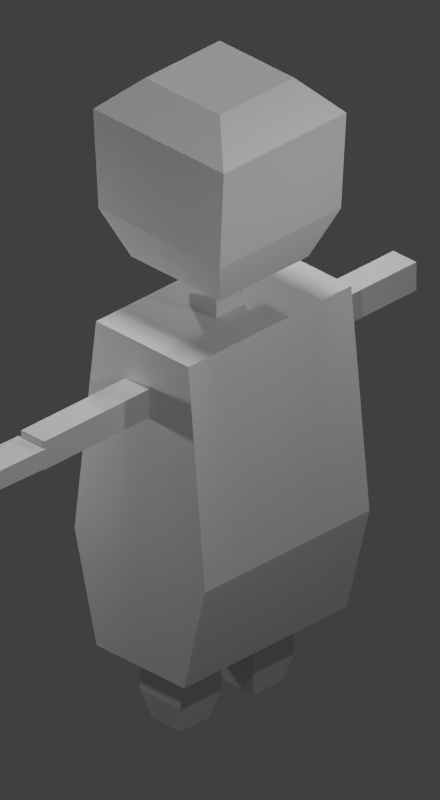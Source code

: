 # Source: indian_axe.blend  (saved by Blender 2.69.0; exported with 4.5.12 LTS)
import bpy
from mathutils import Matrix  # noqa: F401  (used for matrix-valued properties, if any)

bpy.ops.wm.read_factory_settings(use_empty=True)
scene = bpy.context.scene
scene.name = 'Scene'

# ---- collections
col_collection_1 = bpy.data.collections.new('Collection 1'); scene.collection.children.link(col_collection_1)

# ---- materials (node trees are filled in below, after node groups)
mat_material = bpy.data.materials.new('Material')
mat_material.alpha_threshold = 0.0
mat_material.use_transparent_shadow = False
mat_material.roughness = 0.5
mat_material.line_color = (0.0, 0.0, 0.0, 1.0)

# ---- material node trees

# ---- world
world_world = bpy.data.worlds.new('World'); scene.world = world_world
world_world.color = (0.05088, 0.05088, 0.05088)
world_world.use_sun_shadow = False
world_world.sun_shadow_jitter_overblur = 0.0
world_world.cycles.sampling_method = 'MANUAL'
world_world.cycles.sample_map_resolution = 256

# ---- cameras
cam_camera_002 = bpy.data.cameras.new('Camera.002')
cam_camera_002.type = 'ORTHO'
cam_camera_002.clip_end = 100.0
cam_camera_002.lens = 35.0
cam_camera_002.sensor_width = 32.0
cam_camera_002.sensor_height = 18.0
cam_camera_002.ortho_scale = 7.314
cam_camera_002.shift_x = -0.2
cam_camera_002.shift_y = 0.232
cam_camera_002.dof.focus_distance = 0.0
cam_camera_002.dof.aperture_fstop = 128.0
cam_camera_003 = bpy.data.cameras.new('Camera.003')
cam_camera_003.type = 'ORTHO'
cam_camera_003.clip_end = 100.0
cam_camera_003.lens = 35.0
cam_camera_003.sensor_width = 32.0
cam_camera_003.sensor_height = 18.0
cam_camera_003.ortho_scale = 7.314
cam_camera_003.shift_x = -0.208
cam_camera_003.shift_y = 0.202
cam_camera_003.dof.focus_distance = 0.0
cam_camera_003.dof.aperture_fstop = 128.0
cam_camera_004 = bpy.data.cameras.new('Camera.004')
cam_camera_004.type = 'ORTHO'
cam_camera_004.clip_end = 100.0
cam_camera_004.lens = 35.0
cam_camera_004.sensor_width = 32.0
cam_camera_004.sensor_height = 18.0
cam_camera_004.ortho_scale = 7.314
cam_camera_004.shift_x = -0.208
cam_camera_004.shift_y = 0.202
cam_camera_004.dof.focus_distance = 0.0
cam_camera_004.dof.aperture_fstop = 128.0
cam_camera_005 = bpy.data.cameras.new('Camera.005')
cam_camera_005.type = 'ORTHO'
cam_camera_005.clip_end = 100.0
cam_camera_005.lens = 35.0
cam_camera_005.sensor_width = 32.0
cam_camera_005.sensor_height = 18.0
cam_camera_005.ortho_scale = 7.314
cam_camera_005.shift_x = -0.208
cam_camera_005.shift_y = 0.202
cam_camera_005.dof.focus_distance = 0.0
cam_camera_005.dof.aperture_fstop = 128.0
cam_camera_006 = bpy.data.cameras.new('Camera.006')
cam_camera_006.type = 'ORTHO'
cam_camera_006.clip_end = 100.0
cam_camera_006.lens = 35.0
cam_camera_006.sensor_width = 32.0
cam_camera_006.sensor_height = 18.0
cam_camera_006.ortho_scale = 7.314
cam_camera_006.shift_x = -0.208
cam_camera_006.shift_y = 0.202
cam_camera_006.dof.focus_distance = 0.0
cam_camera_006.dof.aperture_fstop = 128.0

# ---- lights
light_lamp_003 = bpy.data.lights.new('Lamp.003', 'POINT')
light_lamp_003.transmission_factor = 0.0
light_lamp_003.cutoff_distance = 30.0
light_lamp_003.energy = 100.0
light_lamp_003.shadow_buffer_clip_start = 1.001
light_lamp_003.shadow_soft_size = 0.1
light_lamp_003.shadow_maximum_resolution = 0.006
light_lamp_003.use_absolute_resolution = True
light_lamp_003.cycles.use_multiple_importance_sampling = False
light_lamp_002 = bpy.data.lights.new('Lamp.002', 'POINT')
light_lamp_002.transmission_factor = 0.0
light_lamp_002.cutoff_distance = 30.0
light_lamp_002.energy = 100.0
light_lamp_002.shadow_buffer_clip_start = 1.001
light_lamp_002.shadow_soft_size = 0.1
light_lamp_002.shadow_maximum_resolution = 0.006
light_lamp_002.use_absolute_resolution = True
light_lamp_002.cycles.use_multiple_importance_sampling = False
light_lamp_001 = bpy.data.lights.new('Lamp.001', 'POINT')
light_lamp_001.transmission_factor = 0.0
light_lamp_001.cutoff_distance = 30.0
light_lamp_001.energy = 100.0
light_lamp_001.shadow_buffer_clip_start = 1.001
light_lamp_001.shadow_soft_size = 0.1
light_lamp_001.shadow_maximum_resolution = 0.006
light_lamp_001.use_absolute_resolution = True
light_lamp_001.cycles.use_multiple_importance_sampling = False
light_sun = bpy.data.lights.new('Sun', 'SUN')
light_sun.transmission_factor = 0.0
light_sun.angle = 0.1993
light_sun.energy = 1.0
light_sun.shadow_buffer_clip_start = 0.5
light_sun.shadow_soft_size = 0.1
light_sun.shadow_cascade_max_distance = 1000.0
light_sun.cycles.use_multiple_importance_sampling = False
light_lamp = bpy.data.lights.new('Lamp', 'POINT')
light_lamp.transmission_factor = 0.0
light_lamp.cutoff_distance = 30.0
light_lamp.energy = 100.0
light_lamp.shadow_buffer_clip_start = 1.001
light_lamp.shadow_soft_size = 0.1
light_lamp.shadow_maximum_resolution = 0.006
light_lamp.use_absolute_resolution = True
light_lamp.cycles.use_multiple_importance_sampling = False

# ---- meshes
me_cube_005 = bpy.data.meshes.new('Cube.005')
me_cube_005.from_pydata([(-1.354, -3.407, -6.518), (-1.354, -1.407, -6.518), (11.53, -1.407, -5.869), (11.53, -3.407, -5.869), (-1.473, -3.407, -5.376), (-1.473, -1.407, -5.376), (11.44, -1.407, -4.795), (11.44, -3.407, -4.795), (11.3, -2.233, -4.787), (11.3, -2.582, -4.787), (10.46, -2.582, -4.764), (10.46, -2.233, -4.764), (11.16, -1.407, -3.559), (11.16, -3.407, -3.559), (10.39, -2.582, -3.542), (10.39, -2.233, -3.542), (10.35, -2.478, -5.936), (10.36, -2.337, -5.93), (11.53, -2.337, -5.869), (11.53, -2.478, -5.869), (10.56, -2.478, -6.36), (10.56, -2.337, -6.36), (11.47, -2.337, -6.314), (11.47, -2.478, -6.314), (9.264, -2.691, -9.336), (9.264, -2.123, -9.336), (12.92, -2.123, -9.152), (12.92, -2.691, -9.152)], [], [(4, 5, 1, 0), (5, 6, 2, 1), (6, 7, 3, 2), (7, 4, 0, 3), (3, 0, 16, 19), (4, 7, 11, 8), (11, 10, 9, 8), (6, 10, 14, 12), (6, 5, 9, 10), (5, 4, 8, 9), (13, 12, 14, 15), (11, 7, 13, 15), (10, 11, 15, 14), (7, 6, 12, 13), (19, 16, 20, 23), (2, 3, 19, 18), (1, 2, 18, 17), (0, 1, 17, 16), (23, 20, 24, 27), (18, 19, 23, 22), (17, 18, 22, 21), (16, 17, 21, 20), (24, 25, 26, 27), (22, 23, 27, 26), (21, 22, 26, 25), (20, 21, 25, 24)])
me_cube_005.use_remesh_preserve_volume = False
me_cube_005.use_remesh_preserve_attributes = False
me_cube_005.use_mirror_vertex_groups = False
me_cube_005.update()
me_cube_004 = bpy.data.meshes.new('Cube.004')
me_cube_004.from_pydata([(-1.0, -1.0, -1.0), (-1.0, 3.897, -1.0), (1.0, 3.897, -1.0), (1.0, -1.0, -1.0), (-1.0, -1.0, 1.0), (-1.0, 3.897, 1.0), (1.0, 3.897, 1.0), (1.0, -1.0, 1.0), (-1.0, 8.859, -1.0), (1.0, 8.859, -1.0), (-1.0, 8.859, 1.0), (1.0, 8.859, 1.0)], [], [(4, 5, 1, 0), (2, 1, 8, 9), (6, 7, 3, 2), (7, 4, 0, 3), (0, 1, 2, 3), (7, 6, 5, 4), (10, 11, 9, 8), (6, 2, 9, 11), (5, 6, 11, 10), (1, 5, 10, 8)])
me_cube_004.use_remesh_preserve_volume = False
me_cube_004.use_remesh_preserve_attributes = False
me_cube_004.use_mirror_vertex_groups = False
me_cube_004.update()
me_cube_006 = bpy.data.meshes.new('Cube.006')
me_cube_006.from_pydata([(-1.0, -1.0, -1.0), (-1.0, 3.897, -1.0), (1.0, 3.897, -1.0), (1.0, -1.0, -1.0), (-1.0, -1.0, 1.0), (-1.0, 3.897, 1.0), (1.0, 3.897, 1.0), (1.0, -1.0, 1.0), (-1.0, 8.859, -1.0), (1.0, 8.859, -1.0), (-1.0, 8.859, 1.0), (1.0, 8.859, 1.0)], [], [(4, 5, 1, 0), (2, 1, 8, 9), (6, 7, 3, 2), (7, 4, 0, 3), (0, 1, 2, 3), (7, 6, 5, 4), (10, 11, 9, 8), (6, 2, 9, 11), (5, 6, 11, 10), (1, 5, 10, 8)])
me_cube_006.use_remesh_preserve_volume = False
me_cube_006.use_remesh_preserve_attributes = False
me_cube_006.use_mirror_vertex_groups = False
me_cube_006.update()
me_plane = bpy.data.meshes.new('Plane')
me_plane.from_pydata([(1.0, -1.0, 0.0), (-1.0, -1.0, 0.0), (1.0, 1.0, 0.0), (-1.0, 1.0, 0.0), (1.368, -1.368, 0.8887), (-1.368, -1.368, 0.8887), (1.368, 1.368, 0.8887), (-1.368, 1.368, 0.8887), (1.473, -1.386, 2.683), (-1.473, -1.386, 2.683), (1.473, 1.386, 2.683), (-1.473, 1.386, 2.683), (0.8395, -0.8395, 3.291), (-0.8395, -0.8395, 3.291), (0.8395, 0.8395, 3.291), (-0.8395, 0.8395, 3.291)], [], [(1, 3, 2, 0), (4, 6, 10, 8), (0, 2, 6, 4), (3, 1, 5, 7), (2, 3, 7, 6), (1, 0, 4, 5), (8, 10, 14, 12), (7, 5, 9, 11), (6, 7, 11, 10), (5, 4, 8, 9), (13, 12, 14, 15), (11, 9, 13, 15), (10, 11, 15, 14), (9, 8, 12, 13)])
me_plane.use_remesh_preserve_volume = False
me_plane.use_remesh_preserve_attributes = False
me_plane.use_mirror_vertex_groups = False
me_plane.update()
me_cube_001 = bpy.data.meshes.new('Cube.001')
me_cube_001.from_pydata([(-1.0, -1.0, -1.0), (-1.0, 1.0, -1.0), (1.0, 1.0, -1.0), (1.0, -1.0, -1.0), (-1.0, -1.0, 1.0), (-1.0, 1.0, 1.0), (1.0, 1.0, 1.0), (1.0, -1.0, 1.0), (-0.715, -0.715, -2.139), (-0.715, 0.715, -2.139), (0.715, 0.715, -2.139), (0.715, -0.715, -2.139)], [], [(4, 5, 1, 0), (5, 6, 2, 1), (6, 7, 3, 2), (7, 4, 0, 3), (3, 0, 8, 11), (7, 6, 5, 4), (8, 9, 10, 11), (2, 3, 11, 10), (1, 2, 10, 9), (0, 1, 9, 8)])
me_cube_001.use_remesh_preserve_volume = False
me_cube_001.use_remesh_preserve_attributes = False
me_cube_001.use_mirror_vertex_groups = False
me_cube_001.update()
me_cube_002 = bpy.data.meshes.new('Cube.002')
me_cube_002.from_pydata([(-1.0, -1.0, -1.0), (-1.0, 1.0, -1.0), (1.0, 1.0, -1.0), (1.0, -1.0, -1.0), (-1.0, -1.0, 1.0), (-1.0, 1.0, 1.0), (1.0, 1.0, 1.0), (1.0, -1.0, 1.0), (-0.715, -0.715, -2.139), (-0.715, 0.715, -2.139), (0.715, 0.715, -2.139), (0.715, -0.715, -2.139)], [], [(4, 5, 1, 0), (5, 6, 2, 1), (6, 7, 3, 2), (7, 4, 0, 3), (3, 0, 8, 11), (7, 6, 5, 4), (8, 9, 10, 11), (2, 3, 11, 10), (1, 2, 10, 9), (0, 1, 9, 8)])
me_cube_002.use_remesh_preserve_volume = False
me_cube_002.use_remesh_preserve_attributes = False
me_cube_002.use_mirror_vertex_groups = False
me_cube_002.update()
me_cube_003 = bpy.data.meshes.new('Cube.003')
me_cube_003.from_pydata([(-1.0, -1.0, -1.0), (-1.0, 1.0, -1.0), (1.0, 1.0, -1.0), (1.0, -1.0, -1.0), (-1.0, -1.0, 3.364), (-1.0, 1.0, 3.364), (1.0, 1.0, 3.364), (1.0, -1.0, 3.364)], [], [(4, 5, 1, 0), (5, 6, 2, 1), (6, 7, 3, 2), (7, 4, 0, 3), (0, 1, 2, 3), (7, 6, 5, 4)])
me_cube_003.use_remesh_preserve_volume = False
me_cube_003.use_remesh_preserve_attributes = False
me_cube_003.use_mirror_vertex_groups = False
me_cube_003.update()
me_cube = bpy.data.meshes.new('Cube')
me_cube.from_pydata([(0.4042, -0.456, -1.0), (0.4044, -4.198, -1.0), (-1.599, -4.201, -1.004), (-1.596, -0.456, -1.0), (0.9019, -0.4376, 1.0), (0.9019, -4.21, 1.0), (-2.093, -4.21, 1.0), (-2.093, -0.4376, 1.0), (0.5026, -0.4571, 5.058), (0.5026, -4.196, 5.058), (-1.615, -4.196, 5.058), (-1.615, -0.4571, 5.058)], [], [(0, 1, 2, 3), (7, 6, 10, 11), (0, 4, 5, 1), (1, 5, 6, 2), (2, 6, 7, 3), (4, 0, 3, 7), (8, 11, 10, 9), (6, 5, 9, 10), (4, 7, 11, 8), (5, 4, 8, 9)])
me_cube.materials.append(mat_material)
me_cube.use_remesh_preserve_volume = False
me_cube.use_remesh_preserve_attributes = False
me_cube.use_mirror_vertex_groups = False
me_cube.update()
arm_body = bpy.data.armatures.new('Body')  # bones are not reproduced

# ---- objects
ob_armature = bpy.data.objects.new('Armature', arm_body)
ob_cube_006 = bpy.data.objects.new('Cube.006', me_cube_005)
ob_cube_005 = bpy.data.objects.new('Cube.005', me_cube_004)
ob_cube_004 = bpy.data.objects.new('Cube.004', me_cube_006)
ob_plane = bpy.data.objects.new('Plane', me_plane)
ob_cube_001 = bpy.data.objects.new('Cube.001', me_cube_001)
ob_cube_002 = bpy.data.objects.new('Cube.002', me_cube_002)
ob_cube_003 = bpy.data.objects.new('Cube.003', me_cube_003)
ob_cube = bpy.data.objects.new('Cube', me_cube)
ob_lamp_003 = bpy.data.objects.new('Lamp.003', light_lamp_003)
ob_lamp_002 = bpy.data.objects.new('Lamp.002', light_lamp_002)
ob_lamp_001 = bpy.data.objects.new('Lamp.001', light_lamp_001)
ob_sun = bpy.data.objects.new('Sun', light_sun)
ob_lamp = bpy.data.objects.new('Lamp', light_lamp)
ob_camera = bpy.data.objects.new('Camera', cam_camera_002)
ob_camera_001 = bpy.data.objects.new('Camera.001', cam_camera_003)
ob_camera_002 = bpy.data.objects.new('Camera.002', cam_camera_004)
ob_camera_003 = bpy.data.objects.new('Camera.003', cam_camera_005)
ob_camera_004 = bpy.data.objects.new('Camera.004', cam_camera_006)

# ---- transforms, parenting, visibility, modifiers, constraints
ob_armature.location = (-2.593, 0.01447, 1.341)
ob_armature.lineart.crease_threshold = 0.0
ob_cube_006.parent = ob_armature
ob_cube_006.matrix_parent_inverse = Matrix(((1.0, 0.0, 0.0, 2.593), (0.0, 1.0, 0.0, -0.01447), (0.0, 0.0, 1.0, -1.341), (0.0, 0.0, 0.0, 1.0)))
ob_cube_006.location = (0.4986, -2.624, 4.641)
ob_cube_006.rotation_euler = (0.003323, 0.0226, -1.567)
ob_cube_006.scale = (0.1764, 0.1764, 0.1764)
ob_cube_006.lineart.crease_threshold = 0.0
_vg = ob_cube_006.vertex_groups.new(name='Spine')
_vg = ob_cube_006.vertex_groups.new(name='Bone.005')
_vg = ob_cube_006.vertex_groups.new(name='LeftArm')
_vg = ob_cube_006.vertex_groups.new(name='LeftHand')
_vg = ob_cube_006.vertex_groups.new(name='Bone.008')
_vg = ob_cube_006.vertex_groups.new(name='RightArm')
_vg = ob_cube_006.vertex_groups.new(name='RightHand')
_vg = ob_cube_006.vertex_groups.new(name='Neck')
_vg = ob_cube_006.vertex_groups.new(name='Head')
_vg = ob_cube_006.vertex_groups.new(name='Bone.001')
_vg = ob_cube_006.vertex_groups.new(name='RightFoot')
_vg = ob_cube_006.vertex_groups.new(name='Bone.003')
_vg = ob_cube_006.vertex_groups.new(name='LeftFoot')
_vg = ob_cube_006.vertex_groups.new(name='RightHandObject')
_vg.add([0, 1, 2, 3, 4, 5, 6, 7, 8, 9, 10, 11, 12, 13, 14, 15, 16, 17, 18, 19, 20, 21, 22, 23, 24, 25, 26, 27], 1.0, 'REPLACE')
_m = ob_cube_006.modifiers.new('Armature', 'ARMATURE')
_m.object = ob_armature
ob_cube_005.parent = ob_armature
ob_cube_005.matrix_parent_inverse = Matrix(((1.0, 0.0, 0.0, 2.593), (0.0, 1.0, 0.0, -0.01447), (0.0, 0.0, 1.0, -1.341), (0.0, 0.0, 0.0, 1.0)))
ob_cube_005.location = (0.09148, 2.311, 3.556)
ob_cube_005.scale = (-0.1491, -0.1491, -0.1491)
ob_cube_005.lineart.crease_threshold = 0.0
_vg = ob_cube_005.vertex_groups.new(name='Spine')
_vg = ob_cube_005.vertex_groups.new(name='Bone.005')
_vg = ob_cube_005.vertex_groups.new(name='LeftArm')
_vg.add([1, 2, 5, 6], 1.0, 'REPLACE')
_vg = ob_cube_005.vertex_groups.new(name='LeftHand')
_vg.add([0, 3, 4, 7], 1.0, 'REPLACE')
_vg = ob_cube_005.vertex_groups.new(name='Bone.008')
_vg = ob_cube_005.vertex_groups.new(name='RightArm')
_vg = ob_cube_005.vertex_groups.new(name='RightHand')
_vg = ob_cube_005.vertex_groups.new(name='Neck')
_vg = ob_cube_005.vertex_groups.new(name='Head')
_vg = ob_cube_005.vertex_groups.new(name='Bone.001')
_vg = ob_cube_005.vertex_groups.new(name='RightFoot')
_vg = ob_cube_005.vertex_groups.new(name='Bone.003')
_vg = ob_cube_005.vertex_groups.new(name='LeftFoot')
_m = ob_cube_005.modifiers.new('Armature', 'ARMATURE')
_m.object = ob_armature
ob_cube_004.parent = ob_armature
ob_cube_004.matrix_parent_inverse = Matrix(((1.0, 0.0, 0.0, 2.593), (0.0, 1.0, 0.0, -0.01447), (0.0, 0.0, 1.0, -1.341), (0.0, 0.0, 0.0, 1.0)))
ob_cube_004.location = (0.09148, -1.032, 3.625)
ob_cube_004.scale = (-0.1491, -0.1491, -0.1491)
ob_cube_004.lineart.crease_threshold = 0.0
_vg = ob_cube_004.vertex_groups.new(name='RightHand')
_vg.add([8, 9, 10, 11], 1.0, 'REPLACE')
_vg = ob_cube_004.vertex_groups.new(name='RightArm')
_vg.add([1, 2, 5, 6], 1.0, 'REPLACE')
_vg = ob_cube_004.vertex_groups.new(name='Spine')
_vg = ob_cube_004.vertex_groups.new(name='Bone.005')
_vg = ob_cube_004.vertex_groups.new(name='LeftArm')
_vg = ob_cube_004.vertex_groups.new(name='LeftHand')
_vg = ob_cube_004.vertex_groups.new(name='Bone.008')
_vg = ob_cube_004.vertex_groups.new(name='Neck')
_vg = ob_cube_004.vertex_groups.new(name='Head')
_vg = ob_cube_004.vertex_groups.new(name='Bone.001')
_vg = ob_cube_004.vertex_groups.new(name='RightFoot')
_vg = ob_cube_004.vertex_groups.new(name='Bone.003')
_vg = ob_cube_004.vertex_groups.new(name='LeftFoot')
_m = ob_cube_004.modifiers.new('Armature', 'ARMATURE')
_m.object = ob_armature
ob_plane.parent = ob_armature
ob_plane.matrix_parent_inverse = Matrix(((1.0, 0.0, 0.0, 2.593), (0.0, 1.0, 0.0, -0.01447), (0.0, 0.0, 1.0, -1.341), (0.0, 0.0, 0.0, 1.0)))
ob_plane.location = (0.1323, 0.02524, 4.716)
ob_plane.scale = (0.5731, 0.5731, 0.5731)
ob_plane.lineart.crease_threshold = 0.0
_vg = ob_plane.vertex_groups.new(name='LeftArm')
_vg = ob_plane.vertex_groups.new(name='LeftHand')
_vg = ob_plane.vertex_groups.new(name='RightArm')
_vg = ob_plane.vertex_groups.new(name='RightHand')
_vg = ob_plane.vertex_groups.new(name='Head')
_vg.add([0, 1, 2, 3, 4, 5, 6, 7, 8, 9, 10, 11, 12, 13, 14, 15], 1.0, 'REPLACE')
_vg = ob_plane.vertex_groups.new(name='RightFoot')
_vg = ob_plane.vertex_groups.new(name='LeftFoot')
_m = ob_plane.modifiers.new('Armature', 'ARMATURE')
_m.object = ob_armature
ob_cube_001.parent = ob_armature
ob_cube_001.matrix_parent_inverse = Matrix(((1.0, 0.0, 0.0, 2.593), (0.0, 1.0, 0.0, -0.01447), (0.0, 0.0, 1.0, -1.341), (0.0, 0.0, 0.0, 1.0)))
ob_cube_001.location = (0.1129, -0.4624, 0.6025)
ob_cube_001.scale = (0.2629, 0.2629, 0.2629)
ob_cube_001.lineart.crease_threshold = 0.0
_vg = ob_cube_001.vertex_groups.new(name='RightFoot')
_vg.add([0, 1, 2, 3, 8, 9, 10, 11], 1.0, 'REPLACE')
_vg = ob_cube_001.vertex_groups.new(name='Spine')
_vg.add([4, 5, 6, 7], 1.0, 'REPLACE')
_vg = ob_cube_001.vertex_groups.new(name='Bone.005')
_vg = ob_cube_001.vertex_groups.new(name='LeftArm')
_vg = ob_cube_001.vertex_groups.new(name='LeftHand')
_vg = ob_cube_001.vertex_groups.new(name='Bone.008')
_vg = ob_cube_001.vertex_groups.new(name='RightArm')
_vg = ob_cube_001.vertex_groups.new(name='RightHand')
_vg = ob_cube_001.vertex_groups.new(name='Neck')
_vg = ob_cube_001.vertex_groups.new(name='Head')
_vg = ob_cube_001.vertex_groups.new(name='Bone.001')
_vg = ob_cube_001.vertex_groups.new(name='RightFoot')
_vg = ob_cube_001.vertex_groups.new(name='Bone.003')
_vg = ob_cube_001.vertex_groups.new(name='LeftFoot')
_m = ob_cube_001.modifiers.new('Armature', 'ARMATURE')
_m.object = ob_armature
ob_cube_002.parent = ob_armature
ob_cube_002.matrix_parent_inverse = Matrix(((1.0, 0.0, 0.0, 2.593), (0.0, 1.0, 0.0, -0.01447), (0.0, 0.0, 1.0, -1.341), (0.0, 0.0, 0.0, 1.0)))
ob_cube_002.location = (0.1123, 0.4803, 0.607)
ob_cube_002.scale = (0.2629, 0.2629, 0.2629)
ob_cube_002.lineart.crease_threshold = 0.0
_vg = ob_cube_002.vertex_groups.new(name='LeftFoot')
_vg.add([0, 1, 2, 3, 8, 9, 10, 11], 1.0, 'REPLACE')
_vg = ob_cube_002.vertex_groups.new(name='Spine')
_vg.add([4, 5, 6, 7], 1.0, 'REPLACE')
_vg = ob_cube_002.vertex_groups.new(name='Bone.005')
_vg = ob_cube_002.vertex_groups.new(name='LeftArm')
_vg = ob_cube_002.vertex_groups.new(name='LeftHand')
_vg = ob_cube_002.vertex_groups.new(name='Bone.008')
_vg = ob_cube_002.vertex_groups.new(name='RightArm')
_vg = ob_cube_002.vertex_groups.new(name='RightHand')
_vg = ob_cube_002.vertex_groups.new(name='Neck')
_vg = ob_cube_002.vertex_groups.new(name='Head')
_vg = ob_cube_002.vertex_groups.new(name='Bone.001')
_vg = ob_cube_002.vertex_groups.new(name='RightFoot')
_vg = ob_cube_002.vertex_groups.new(name='Bone.003')
_vg = ob_cube_002.vertex_groups.new(name='LeftFoot')
_m = ob_cube_002.modifiers.new('Armature', 'ARMATURE')
_m.object = ob_armature
ob_cube_003.parent = ob_armature
ob_cube_003.matrix_parent_inverse = Matrix(((1.0, 0.0, 0.0, 2.593), (0.0, 1.0, 0.0, -0.01447), (0.0, 0.0, 1.0, -1.341), (0.0, 0.0, 0.0, 1.0)))
ob_cube_003.location = (0.1123, 0.002353, 4.247)
ob_cube_003.scale = (0.1762, 0.1762, 0.1762)
ob_cube_003.lineart.crease_threshold = 0.0
_vg = ob_cube_003.vertex_groups.new(name='Spine')
_vg = ob_cube_003.vertex_groups.new(name='Bone.005')
_vg = ob_cube_003.vertex_groups.new(name='LeftArm')
_vg = ob_cube_003.vertex_groups.new(name='LeftHand')
_vg = ob_cube_003.vertex_groups.new(name='Bone.008')
_vg = ob_cube_003.vertex_groups.new(name='RightArm')
_vg = ob_cube_003.vertex_groups.new(name='RightHand')
_vg = ob_cube_003.vertex_groups.new(name='Neck')
_vg.add([0, 1, 2, 3, 4, 5, 6, 7], 1.0, 'REPLACE')
_vg = ob_cube_003.vertex_groups.new(name='Head')
_vg = ob_cube_003.vertex_groups.new(name='Bone.001')
_vg = ob_cube_003.vertex_groups.new(name='RightFoot')
_vg = ob_cube_003.vertex_groups.new(name='Bone.003')
_vg = ob_cube_003.vertex_groups.new(name='LeftFoot')
_m = ob_cube_003.modifiers.new('Armature', 'ARMATURE')
_m.object = ob_armature
ob_cube.parent = ob_armature
ob_cube.matrix_parent_inverse = Matrix(((1.0, 0.0, 0.0, 2.593), (0.0, 1.0, 0.0, -0.01447), (0.0, 0.0, 1.0, -1.341), (0.0, 0.0, 0.0, 1.0)))
ob_cube.location = (0.462, 1.369, 1.362)
ob_cube.scale = (0.5634, 0.5634, 0.5634)
ob_cube.lock_rotations_4d = False
ob_cube.empty_display_type = 'ARROWS'
ob_cube.color = (1.0, 0.0, 0.03409, 1.0)
ob_cube.lineart.crease_threshold = 0.0
_vg = ob_cube.vertex_groups.new(name='Spine')
_vg.add([0, 1, 2, 3, 4, 5, 6, 7, 8, 9, 10, 11], 1.0, 'REPLACE')
_vg = ob_cube.vertex_groups.new(name='LeftArm')
_vg = ob_cube.vertex_groups.new(name='LeftHand')
_vg = ob_cube.vertex_groups.new(name='RightArm')
_vg = ob_cube.vertex_groups.new(name='RightHand')
_vg = ob_cube.vertex_groups.new(name='Head')
_vg = ob_cube.vertex_groups.new(name='RightFoot')
_vg = ob_cube.vertex_groups.new(name='LeftFoot')
_m = ob_cube.modifiers.new('Armature', 'ARMATURE')
_m.object = ob_armature
ob_lamp_003.location = (4.119, -2.939, 5.94)
ob_lamp_003.rotation_euler = (0.6503, 0.05522, 1.866)
ob_lamp_003.lock_rotations_4d = False
ob_lamp_003.empty_display_type = 'ARROWS'
ob_lamp_003.color = (0.0, 0.0, 0.0, 0.0)
ob_lamp_003.lineart.crease_threshold = 0.0
ob_lamp_002.location = (-2.597, -2.939, 3.554)
ob_lamp_002.rotation_euler = (0.6503, 0.05522, 1.866)
ob_lamp_002.lock_rotations_4d = False
ob_lamp_002.empty_display_type = 'ARROWS'
ob_lamp_002.color = (0.0, 0.0, 0.0, 0.0)
ob_lamp_002.lineart.crease_threshold = 0.0
ob_lamp_001.location = (-2.448, 1.254, 5.904)
ob_lamp_001.rotation_euler = (0.6503, 0.05522, 1.866)
ob_lamp_001.lock_rotations_4d = False
ob_lamp_001.empty_display_type = 'ARROWS'
ob_lamp_001.color = (0.0, 0.0, 0.0, 0.0)
ob_lamp_001.lineart.crease_threshold = 0.0
ob_sun.location = (-12.15, -1.393, 8.762)
ob_sun.lineart.crease_threshold = 0.0
ob_lamp.location = (4.101, 1.005, 5.904)
ob_lamp.rotation_euler = (0.6503, 0.05522, 1.866)
ob_lamp.lock_rotations_4d = False
ob_lamp.empty_display_type = 'ARROWS'
ob_lamp.color = (0.0, 0.0, 0.0, 0.0)
ob_lamp.lineart.crease_threshold = 0.0
ob_camera.location = (7.868, -5.639, 6.713)
ob_camera.rotation_euler = (1.047, 0.0, 0.7854)
ob_camera.lock_rotations_4d = False
ob_camera.empty_display_type = 'ARROWS'
ob_camera.color = (0.0, 0.0, 0.0, 0.0)
ob_camera.display_type = 'WIRE'
ob_camera.lineart.crease_threshold = 0.0
ob_camera_001.location = (-7.094, 4.965, 6.672)
ob_camera_001.rotation_euler = (1.047, 0.0, 3.927)
ob_camera_001.lock_rotations_4d = False
ob_camera_001.empty_display_type = 'ARROWS'
ob_camera_001.color = (0.0, 0.0, 0.0, 0.0)
ob_camera_001.display_type = 'WIRE'
ob_camera_001.lineart.crease_threshold = 0.0
ob_camera_002.location = (2.804, -8.817, 6.721)
ob_camera_002.rotation_euler = (1.047, 0.0, 0.0)
ob_camera_002.lock_rotations_4d = False
ob_camera_002.empty_display_type = 'ARROWS'
ob_camera_002.color = (0.0, 0.0, 0.0, 0.0)
ob_camera_002.display_type = 'WIRE'
ob_camera_002.lineart.crease_threshold = 0.0
ob_camera_003.location = (8.558, 1.633, 6.721)
ob_camera_003.rotation_euler = (1.047, 0.0, 1.571)
ob_camera_003.lock_rotations_4d = False
ob_camera_003.empty_display_type = 'ARROWS'
ob_camera_003.color = (0.0, 0.0, 0.0, 0.0)
ob_camera_003.display_type = 'WIRE'
ob_camera_003.lineart.crease_threshold = 0.0
ob_camera_004.location = (-0.266, 8.622, 6.721)
ob_camera_004.rotation_euler = (1.047, -1.313e-08, 3.142)
ob_camera_004.lock_rotations_4d = False
ob_camera_004.empty_display_type = 'ARROWS'
ob_camera_004.color = (0.0, 0.0, 0.0, 0.0)
ob_camera_004.display_type = 'WIRE'
ob_camera_004.lineart.crease_threshold = 0.0

# ---- collection membership
col_collection_1.objects.link(ob_armature)
col_collection_1.objects.link(ob_cube_006)
col_collection_1.objects.link(ob_cube_005)
col_collection_1.objects.link(ob_cube_004)
col_collection_1.objects.link(ob_plane)
col_collection_1.objects.link(ob_cube_001)
col_collection_1.objects.link(ob_cube_002)
col_collection_1.objects.link(ob_cube_003)
col_collection_1.objects.link(ob_cube)
col_collection_1.objects.link(ob_lamp_003)
col_collection_1.objects.link(ob_lamp_002)
col_collection_1.objects.link(ob_lamp_001)
col_collection_1.objects.link(ob_sun)
col_collection_1.objects.link(ob_lamp)
col_collection_1.objects.link(ob_camera)
col_collection_1.objects.link(ob_camera_001)
col_collection_1.objects.link(ob_camera_002)
col_collection_1.objects.link(ob_camera_003)
col_collection_1.objects.link(ob_camera_004)

# ---- scene / render settings (as saved in the file)
scene.camera = ob_camera
scene.frame_start = 1; scene.frame_end = 22; scene.frame_set(26)
scene.render.engine = 'BLENDER_EEVEE_NEXT'
scene.render.image_settings.compression = 100
scene.render.resolution_x = 44
scene.render.resolution_y = 80
scene.render.dither_intensity = 0.0
scene.render.film_transparent = True
scene.render.use_compositing = False
scene.render.use_sequencer = False
scene.cycles.use_denoising = False
scene.cycles.samples = 10
scene.cycles.sampling_pattern = 'TABULATED_SOBOL'
scene.cycles.light_sampling_threshold = 0.0
scene.cycles.use_adaptive_sampling = False
scene.cycles.use_light_tree = False
scene.cycles.blur_glossy = 0.0
scene.cycles.volume_bounces = 1
scene.cycles.pixel_filter_type = 'GAUSSIAN'
scene.cycles.sample_clamp_indirect = 0.0
scene.view_settings.view_transform = 'Standard'
bpy.context.view_layer.update()
